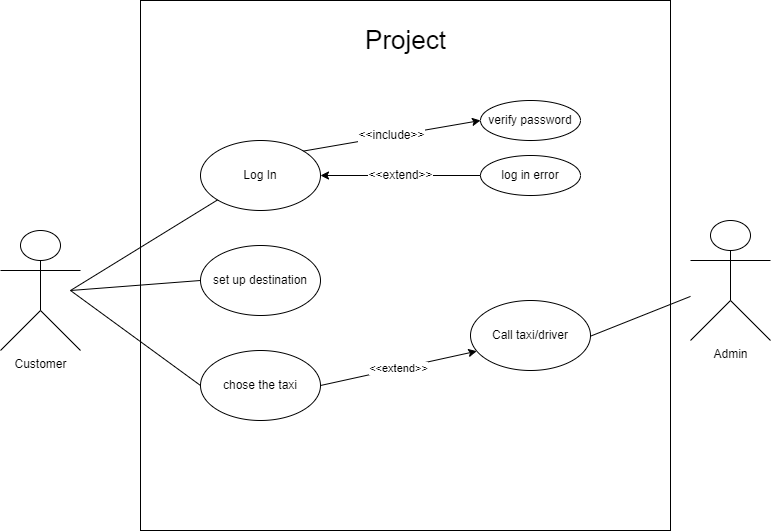

The diagram above was exported from draw.io. Its source (the exported page's mxGraphModel, read from the mxfile embedded in the PNG):
<mxGraphModel dx="1221" dy="672" grid="1" gridSize="10" guides="1" tooltips="1" connect="1" arrows="1" fold="1" page="1" pageScale="1" pageWidth="850" pageHeight="1100" background="#ffffff" math="0" shadow="0">
  <root>
    <mxCell id="0" />
    <mxCell id="1" parent="0" />
    <mxCell id="x7zWNqKssLw2i8-Y7taq-16" value="" style="whiteSpace=wrap;html=1;aspect=fixed;labelBackgroundColor=none;fontSize=26;strokeWidth=1;" vertex="1" parent="1">
      <mxGeometry x="150" y="430" width="530" height="530" as="geometry" />
    </mxCell>
    <mxCell id="x7zWNqKssLw2i8-Y7taq-20" value="chose the taxi" style="ellipse;whiteSpace=wrap;html=1;" vertex="1" parent="1">
      <mxGeometry x="210" y="780" width="120" height="70" as="geometry" />
    </mxCell>
    <mxCell id="x7zWNqKssLw2i8-Y7taq-21" value="&amp;lt;&amp;lt;extend&amp;gt;&amp;gt;" style="endArrow=classic;html=1;rounded=0;exitX=1;exitY=0.5;exitDx=0;exitDy=0;entryX=0.052;entryY=0.724;entryDx=0;entryDy=0;entryPerimeter=0;" edge="1" parent="1" source="x7zWNqKssLw2i8-Y7taq-20" target="x7zWNqKssLw2i8-Y7taq-22">
      <mxGeometry width="50" height="50" relative="1" as="geometry">
        <mxPoint x="485.1600000000001" y="770" as="sourcePoint" />
        <mxPoint x="330" y="810" as="targetPoint" />
      </mxGeometry>
    </mxCell>
    <mxCell id="x7zWNqKssLw2i8-Y7taq-22" value="Call taxi/driver" style="ellipse;whiteSpace=wrap;html=1;" vertex="1" parent="1">
      <mxGeometry x="480" y="730" width="120" height="70" as="geometry" />
    </mxCell>
    <mxCell id="x7zWNqKssLw2i8-Y7taq-23" value="Admin&lt;br&gt;" style="shape=umlActor;verticalLabelPosition=bottom;verticalAlign=top;html=1;outlineConnect=0;" vertex="1" parent="1">
      <mxGeometry x="700" y="650" width="80" height="120" as="geometry" />
    </mxCell>
    <mxCell id="x7zWNqKssLw2i8-Y7taq-25" value="" style="endArrow=none;html=1;rounded=0;exitX=1;exitY=0;exitDx=0;exitDy=0;" edge="1" parent="1" target="x7zWNqKssLw2i8-Y7taq-23">
      <mxGeometry width="50" height="50" relative="1" as="geometry">
        <mxPoint x="599.996406871193" y="765.6712626584708" as="sourcePoint" />
        <mxPoint x="667.57" y="699.9981344164023" as="targetPoint" />
      </mxGeometry>
    </mxCell>
    <mxCell id="x7zWNqKssLw2i8-Y7taq-30" value="set up destination" style="ellipse;whiteSpace=wrap;html=1;" vertex="1" parent="1">
      <mxGeometry x="210" y="675" width="120" height="70" as="geometry" />
    </mxCell>
    <mxCell id="x7zWNqKssLw2i8-Y7taq-31" value="Log In" style="ellipse;whiteSpace=wrap;html=1;" vertex="1" parent="1">
      <mxGeometry x="210" y="570" width="120" height="70" as="geometry" />
    </mxCell>
    <mxCell id="x7zWNqKssLw2i8-Y7taq-33" value="Customer" style="shape=umlActor;verticalLabelPosition=bottom;verticalAlign=top;html=1;outlineConnect=0;" vertex="1" parent="1">
      <mxGeometry x="10" y="660" width="80" height="120" as="geometry" />
    </mxCell>
    <mxCell id="x7zWNqKssLw2i8-Y7taq-35" value="Project" style="text;html=1;resizable=0;autosize=1;align=center;verticalAlign=middle;points=[];rounded=0;strokeWidth=1;fontSize=26;" vertex="1" parent="1">
      <mxGeometry x="365" y="450" width="100" height="40" as="geometry" />
    </mxCell>
    <mxCell id="x7zWNqKssLw2i8-Y7taq-36" value="" style="endArrow=none;html=1;rounded=0;fontSize=26;entryX=0;entryY=1;entryDx=0;entryDy=0;" edge="1" parent="1" target="x7zWNqKssLw2i8-Y7taq-31">
      <mxGeometry width="50" height="50" relative="1" as="geometry">
        <mxPoint x="80" y="720" as="sourcePoint" />
        <mxPoint x="430" y="520" as="targetPoint" />
      </mxGeometry>
    </mxCell>
    <mxCell id="x7zWNqKssLw2i8-Y7taq-37" value="" style="endArrow=none;html=1;rounded=0;fontSize=26;entryX=0;entryY=0.5;entryDx=0;entryDy=0;" edge="1" parent="1" target="x7zWNqKssLw2i8-Y7taq-30">
      <mxGeometry width="50" height="50" relative="1" as="geometry">
        <mxPoint x="80" y="720" as="sourcePoint" />
        <mxPoint x="237.57359312880703" y="639.7487373415292" as="targetPoint" />
      </mxGeometry>
    </mxCell>
    <mxCell id="x7zWNqKssLw2i8-Y7taq-38" value="" style="endArrow=none;html=1;rounded=0;fontSize=26;entryX=0;entryY=0.5;entryDx=0;entryDy=0;" edge="1" parent="1" target="x7zWNqKssLw2i8-Y7taq-20">
      <mxGeometry width="50" height="50" relative="1" as="geometry">
        <mxPoint x="80" y="720" as="sourcePoint" />
        <mxPoint x="247.57359312880703" y="649.7487373415292" as="targetPoint" />
      </mxGeometry>
    </mxCell>
    <mxCell id="x7zWNqKssLw2i8-Y7taq-40" value="verify password" style="ellipse;whiteSpace=wrap;html=1;" vertex="1" parent="1">
      <mxGeometry x="490" y="530" width="100" height="40" as="geometry" />
    </mxCell>
    <mxCell id="x7zWNqKssLw2i8-Y7taq-41" value="log in error" style="ellipse;whiteSpace=wrap;html=1;" vertex="1" parent="1">
      <mxGeometry x="490" y="585" width="100" height="40" as="geometry" />
    </mxCell>
    <mxCell id="x7zWNqKssLw2i8-Y7taq-47" value="&amp;lt;&amp;lt;extend&amp;gt;&amp;gt;" style="endArrow=classic;html=1;rounded=0;fontSize=12;entryX=1;entryY=0.5;entryDx=0;entryDy=0;" edge="1" parent="1" target="x7zWNqKssLw2i8-Y7taq-31">
      <mxGeometry width="50" height="50" relative="1" as="geometry">
        <mxPoint x="490" y="605" as="sourcePoint" />
        <mxPoint x="440" y="740" as="targetPoint" />
      </mxGeometry>
    </mxCell>
    <mxCell id="x7zWNqKssLw2i8-Y7taq-48" value="&amp;lt;&amp;lt;include&amp;gt;&amp;gt;" style="endArrow=classic;html=1;rounded=0;fontSize=12;exitX=1;exitY=0;exitDx=0;exitDy=0;entryX=0;entryY=0.5;entryDx=0;entryDy=0;" edge="1" parent="1" source="x7zWNqKssLw2i8-Y7taq-31" target="x7zWNqKssLw2i8-Y7taq-40">
      <mxGeometry width="50" height="50" relative="1" as="geometry">
        <mxPoint x="390" y="790" as="sourcePoint" />
        <mxPoint x="440" y="740" as="targetPoint" />
      </mxGeometry>
    </mxCell>
  </root>
</mxGraphModel>